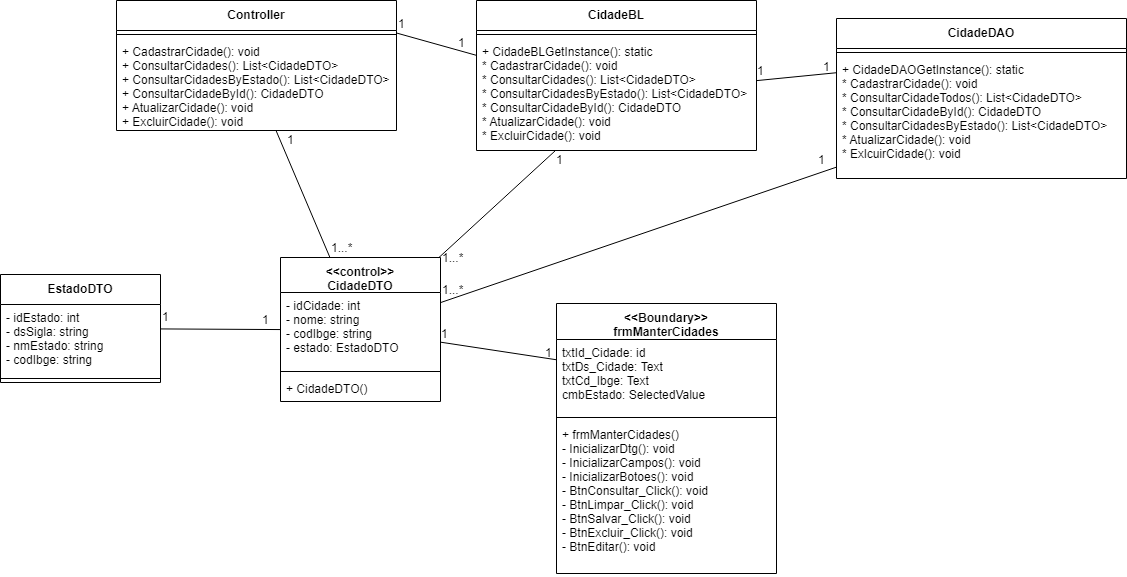

The diagram above was exported from draw.io. Its source (the exported page's mxGraphModel, read from the mxfile embedded in the PNG):
<mxGraphModel dx="854" dy="496" grid="1" gridSize="10" guides="1" tooltips="1" connect="1" arrows="1" fold="1" page="1" pageScale="1" pageWidth="827" pageHeight="1169" background="#ffffff" math="0" shadow="0">
  <root>
    <mxCell id="0" />
    <mxCell id="1" parent="0" />
    <mxCell id="2" value="&lt;&lt;Boundary&gt;&gt;&#10;frmManterCidades" style="swimlane;fontStyle=1;align=center;verticalAlign=top;childLayout=stackLayout;horizontal=1;startSize=36;horizontalStack=0;resizeParent=1;resizeParentMax=0;resizeLast=0;collapsible=1;marginBottom=0;" parent="1" vertex="1">
      <mxGeometry x="790" y="340" width="220" height="270" as="geometry" />
    </mxCell>
    <mxCell id="3" value="txtId_Cidade: id&#10;txtDs_Cidade: Text &#10;txtCd_Ibge: Text&#10;cmbEstado: SelectedValue&#10; " style="text;strokeColor=none;fillColor=none;align=left;verticalAlign=top;spacingLeft=4;spacingRight=4;overflow=hidden;rotatable=0;points=[[0,0.5],[1,0.5]];portConstraint=eastwest;" parent="2" vertex="1">
      <mxGeometry y="36" width="220" height="74" as="geometry" />
    </mxCell>
    <mxCell id="4" value="" style="line;strokeWidth=1;fillColor=none;align=left;verticalAlign=middle;spacingTop=-1;spacingLeft=3;spacingRight=3;rotatable=0;labelPosition=right;points=[];portConstraint=eastwest;" parent="2" vertex="1">
      <mxGeometry y="110" width="220" height="8" as="geometry" />
    </mxCell>
    <mxCell id="5" value="+ frmManterCidades()&#10;- InicializarDtg(): void&#10;- InicializarCampos(): void&#10;- InicializarBotoes(): void&#10;- BtnConsultar_Click(): void&#10;- BtnLimpar_Click(): void&#10;- BtnSalvar_Click(): void&#10;- BtnExcluir_Click(): void&#10;- BtnEditar(): void" style="text;strokeColor=none;fillColor=none;align=left;verticalAlign=top;spacingLeft=4;spacingRight=4;overflow=hidden;rotatable=0;points=[[0,0.5],[1,0.5]];portConstraint=eastwest;" parent="2" vertex="1">
      <mxGeometry y="118" width="220" height="152" as="geometry" />
    </mxCell>
    <mxCell id="6" value="&lt;&lt;control&gt;&gt;&#10;CidadeDTO&#10;" style="swimlane;fontStyle=1;align=center;verticalAlign=top;childLayout=stackLayout;horizontal=1;startSize=35;horizontalStack=0;resizeParent=1;resizeParentMax=0;resizeLast=0;collapsible=1;marginBottom=0;" parent="1" vertex="1">
      <mxGeometry x="500" y="280" width="160" height="144" as="geometry" />
    </mxCell>
    <mxCell id="7" value="- idCidade: int&#10;- nome: string&#10;- codIbge: string&#10;- estado: EstadoDTO " style="text;strokeColor=none;fillColor=none;align=left;verticalAlign=top;spacingLeft=4;spacingRight=4;overflow=hidden;rotatable=0;points=[[0,0.5],[1,0.5]];portConstraint=eastwest;" parent="6" vertex="1">
      <mxGeometry y="35" width="160" height="75" as="geometry" />
    </mxCell>
    <mxCell id="8" value="" style="line;strokeWidth=1;fillColor=none;align=left;verticalAlign=middle;spacingTop=-1;spacingLeft=3;spacingRight=3;rotatable=0;labelPosition=right;points=[];portConstraint=eastwest;" parent="6" vertex="1">
      <mxGeometry y="110" width="160" height="8" as="geometry" />
    </mxCell>
    <mxCell id="9" value="+ CidadeDTO()" style="text;strokeColor=none;fillColor=none;align=left;verticalAlign=top;spacingLeft=4;spacingRight=4;overflow=hidden;rotatable=0;points=[[0,0.5],[1,0.5]];portConstraint=eastwest;" parent="6" vertex="1">
      <mxGeometry y="118" width="160" height="26" as="geometry" />
    </mxCell>
    <mxCell id="11" value="Controller" style="swimlane;fontStyle=1;align=center;verticalAlign=top;childLayout=stackLayout;horizontal=1;startSize=30;horizontalStack=0;resizeParent=1;resizeParentMax=0;resizeLast=0;collapsible=1;marginBottom=0;" parent="1" vertex="1">
      <mxGeometry x="350" y="37" width="280" height="130" as="geometry" />
    </mxCell>
    <mxCell id="13" value="" style="line;strokeWidth=1;fillColor=none;align=left;verticalAlign=middle;spacingTop=-1;spacingLeft=3;spacingRight=3;rotatable=0;labelPosition=right;points=[];portConstraint=eastwest;" parent="11" vertex="1">
      <mxGeometry y="30" width="280" height="8" as="geometry" />
    </mxCell>
    <mxCell id="14" value="+ CadastrarCidade(): void&#10;+ ConsultarCidades(): List&lt;CidadeDTO&gt;&#10;+ ConsultarCidadesByEstado(): List&lt;CidadeDTO&gt;&#10;+ ConsultarCidadeById(): CidadeDTO&#10;+ AtualizarCidade(): void&#10;+ ExcluirCidade(): void" style="text;strokeColor=none;fillColor=none;align=left;verticalAlign=top;spacingLeft=4;spacingRight=4;overflow=hidden;rotatable=0;points=[[0,0.5],[1,0.5]];portConstraint=eastwest;" parent="11" vertex="1">
      <mxGeometry y="38" width="280" height="92" as="geometry" />
    </mxCell>
    <mxCell id="0AdZoCA7e_nAP_3t3_5t-47" value="CidadeBL" style="swimlane;fontStyle=1;align=center;verticalAlign=top;childLayout=stackLayout;horizontal=1;startSize=30;horizontalStack=0;resizeParent=1;resizeParentMax=0;resizeLast=0;collapsible=1;marginBottom=0;" parent="1" vertex="1">
      <mxGeometry x="710" y="37" width="280" height="150" as="geometry" />
    </mxCell>
    <mxCell id="0AdZoCA7e_nAP_3t3_5t-49" value="" style="line;strokeWidth=1;fillColor=none;align=left;verticalAlign=middle;spacingTop=-1;spacingLeft=3;spacingRight=3;rotatable=0;labelPosition=right;points=[];portConstraint=eastwest;" parent="0AdZoCA7e_nAP_3t3_5t-47" vertex="1">
      <mxGeometry y="30" width="280" height="8" as="geometry" />
    </mxCell>
    <mxCell id="0AdZoCA7e_nAP_3t3_5t-50" value="+ CidadeBLGetInstance(): static&#10;* CadastrarCidade(): void&#10;* ConsultarCidades(): List&lt;CidadeDTO&gt;&#10;* ConsultarCidadesByEstado(): List&lt;CidadeDTO&gt;&#10;* ConsultarCidadeById(): CidadeDTO&#10;* AtualizarCidade(): void&#10;* ExcluirCidade(): void" style="text;strokeColor=none;fillColor=none;align=left;verticalAlign=top;spacingLeft=4;spacingRight=4;overflow=hidden;rotatable=0;points=[[0,0.5],[1,0.5]];portConstraint=eastwest;" parent="0AdZoCA7e_nAP_3t3_5t-47" vertex="1">
      <mxGeometry y="38" width="280" height="112" as="geometry" />
    </mxCell>
    <mxCell id="nBS23nBoA9DJgC_Ol1sM-28" value="CidadeDAO" style="swimlane;fontStyle=1;align=center;verticalAlign=top;childLayout=stackLayout;horizontal=1;startSize=30;horizontalStack=0;resizeParent=1;resizeParentMax=0;resizeLast=0;collapsible=1;marginBottom=0;" parent="1" vertex="1">
      <mxGeometry x="1070" y="55" width="290" height="160" as="geometry" />
    </mxCell>
    <mxCell id="nBS23nBoA9DJgC_Ol1sM-30" value="" style="line;strokeWidth=1;fillColor=none;align=left;verticalAlign=middle;spacingTop=-1;spacingLeft=3;spacingRight=3;rotatable=0;labelPosition=right;points=[];portConstraint=eastwest;" parent="nBS23nBoA9DJgC_Ol1sM-28" vertex="1">
      <mxGeometry y="30" width="290" height="8" as="geometry" />
    </mxCell>
    <mxCell id="nBS23nBoA9DJgC_Ol1sM-31" value="+ CidadeDAOGetInstance(): static&#10;* CadastrarCidade(): void&#10;* ConsultarCidadeTodos(): List&lt;CidadeDTO&gt;&#10;* ConsultarCidadeById(): CidadeDTO&#10;* ConsultarCidadesByEstado(): List&lt;CidadeDTO&gt;&#10;* AtualizarCidade(): void&#10;* ExlcuirCidade(): void " style="text;strokeColor=none;fillColor=none;align=left;verticalAlign=top;spacingLeft=4;spacingRight=4;overflow=hidden;rotatable=0;points=[[0,0.5],[1,0.5]];portConstraint=eastwest;" parent="nBS23nBoA9DJgC_Ol1sM-28" vertex="1">
      <mxGeometry y="38" width="290" height="122" as="geometry" />
    </mxCell>
    <mxCell id="16" value="EstadoDTO" style="swimlane;fontStyle=1;align=center;verticalAlign=top;childLayout=stackLayout;horizontal=1;startSize=30;horizontalStack=0;resizeParent=1;resizeParentMax=0;resizeLast=0;collapsible=1;marginBottom=0;" parent="1" vertex="1">
      <mxGeometry x="220" y="297" width="160" height="108" as="geometry" />
    </mxCell>
    <mxCell id="17" value="- idEstado: int&#10;- dsSigla: string&#10;- nmEstado: string&#10;- codIbge: string" style="text;strokeColor=none;fillColor=none;align=left;verticalAlign=top;spacingLeft=4;spacingRight=4;overflow=hidden;rotatable=0;points=[[0,0.5],[1,0.5]];portConstraint=eastwest;" parent="16" vertex="1">
      <mxGeometry y="30" width="160" height="70" as="geometry" />
    </mxCell>
    <mxCell id="18" value="" style="line;strokeWidth=1;fillColor=none;align=left;verticalAlign=middle;spacingTop=-1;spacingLeft=3;spacingRight=3;rotatable=0;labelPosition=right;points=[];portConstraint=eastwest;" parent="16" vertex="1">
      <mxGeometry y="100" width="160" height="8" as="geometry" />
    </mxCell>
    <mxCell id="F5NmO441wcA0nmRPH-FV-28" value="" style="endArrow=none;html=1;" parent="1" source="16" target="7" edge="1">
      <mxGeometry width="50" height="50" relative="1" as="geometry">
        <mxPoint x="350" y="470" as="sourcePoint" />
        <mxPoint x="400" y="420" as="targetPoint" />
      </mxGeometry>
    </mxCell>
    <mxCell id="F5NmO441wcA0nmRPH-FV-29" value="" style="endArrow=none;html=1;" parent="1" source="7" target="3" edge="1">
      <mxGeometry width="50" height="50" relative="1" as="geometry">
        <mxPoint x="660" y="310" as="sourcePoint" />
        <mxPoint x="710" y="260" as="targetPoint" />
      </mxGeometry>
    </mxCell>
    <mxCell id="F5NmO441wcA0nmRPH-FV-30" value="" style="endArrow=none;html=1;" parent="1" source="6" target="14" edge="1">
      <mxGeometry width="50" height="50" relative="1" as="geometry">
        <mxPoint x="549.8286713286714" y="248.5" as="sourcePoint" />
        <mxPoint x="565.7727272727273" y="172.5" as="targetPoint" />
      </mxGeometry>
    </mxCell>
    <mxCell id="F5NmO441wcA0nmRPH-FV-31" value="" style="endArrow=none;html=1;exitX=1;exitY=0.25;exitDx=0;exitDy=0;" parent="1" source="11" target="0AdZoCA7e_nAP_3t3_5t-50" edge="1">
      <mxGeometry width="50" height="50" relative="1" as="geometry">
        <mxPoint x="651.8286713286714" y="179" as="sourcePoint" />
        <mxPoint x="724" y="82.15384615384619" as="targetPoint" />
      </mxGeometry>
    </mxCell>
    <mxCell id="F5NmO441wcA0nmRPH-FV-32" value="" style="endArrow=none;html=1;" parent="1" source="6" target="0AdZoCA7e_nAP_3t3_5t-50" edge="1">
      <mxGeometry width="50" height="50" relative="1" as="geometry">
        <mxPoint x="618.8571428571429" y="294" as="sourcePoint" />
        <mxPoint x="600.2410714285713" y="155" as="targetPoint" />
      </mxGeometry>
    </mxCell>
    <mxCell id="F5NmO441wcA0nmRPH-FV-33" value="" style="endArrow=none;html=1;" parent="1" source="7" target="nBS23nBoA9DJgC_Ol1sM-31" edge="1">
      <mxGeometry width="50" height="50" relative="1" as="geometry">
        <mxPoint x="670" y="308.3703703703703" as="sourcePoint" />
        <mxPoint x="776.46408839779" y="237" as="targetPoint" />
      </mxGeometry>
    </mxCell>
    <mxCell id="mtj1owHqfdbcLPCBQG2Y-18" value="1" style="text;html=1;resizable=0;points=[];autosize=1;align=left;verticalAlign=top;spacingTop=-4;" parent="1" vertex="1">
      <mxGeometry x="630" y="51" width="20" height="20" as="geometry" />
    </mxCell>
    <mxCell id="mtj1owHqfdbcLPCBQG2Y-19" value="1" style="text;html=1;resizable=0;points=[];autosize=1;align=left;verticalAlign=top;spacingTop=-4;" parent="1" vertex="1">
      <mxGeometry x="690" y="70" width="20" height="20" as="geometry" />
    </mxCell>
    <mxCell id="mtj1owHqfdbcLPCBQG2Y-20" value="1" style="text;html=1;resizable=0;points=[];autosize=1;align=left;verticalAlign=top;spacingTop=-4;" parent="1" vertex="1">
      <mxGeometry x="519" y="167" width="20" height="20" as="geometry" />
    </mxCell>
    <mxCell id="mtj1owHqfdbcLPCBQG2Y-21" value="1...*" style="text;html=1;resizable=0;points=[];autosize=1;align=left;verticalAlign=top;spacingTop=-4;" parent="1" vertex="1">
      <mxGeometry x="563" y="275" width="40" height="20" as="geometry" />
    </mxCell>
    <mxCell id="mtj1owHqfdbcLPCBQG2Y-22" value="1" style="text;html=1;resizable=0;points=[];autosize=1;align=left;verticalAlign=top;spacingTop=-4;" parent="1" vertex="1">
      <mxGeometry x="380" y="330" width="20" height="20" as="geometry" />
    </mxCell>
    <mxCell id="mtj1owHqfdbcLPCBQG2Y-23" value="1" style="text;html=1;resizable=0;points=[];autosize=1;align=left;verticalAlign=top;spacingTop=-4;" parent="1" vertex="1">
      <mxGeometry x="480" y="332.5" width="20" height="20" as="geometry" />
    </mxCell>
    <mxCell id="mtj1owHqfdbcLPCBQG2Y-24" value="1" style="text;html=1;resizable=0;points=[];autosize=1;align=left;verticalAlign=top;spacingTop=-4;" parent="1" vertex="1">
      <mxGeometry x="788" y="187" width="20" height="20" as="geometry" />
    </mxCell>
    <mxCell id="mtj1owHqfdbcLPCBQG2Y-25" value="1...*" style="text;html=1;resizable=0;points=[];autosize=1;align=left;verticalAlign=top;spacingTop=-4;" parent="1" vertex="1">
      <mxGeometry x="674" y="285" width="40" height="20" as="geometry" />
    </mxCell>
    <mxCell id="mtj1owHqfdbcLPCBQG2Y-26" value="1...*" style="text;html=1;resizable=0;points=[];autosize=1;align=left;verticalAlign=top;spacingTop=-4;" parent="1" vertex="1">
      <mxGeometry x="674" y="317" width="40" height="20" as="geometry" />
    </mxCell>
    <mxCell id="mtj1owHqfdbcLPCBQG2Y-27" value="1" style="text;html=1;resizable=0;points=[];autosize=1;align=left;verticalAlign=top;spacingTop=-4;" parent="1" vertex="1">
      <mxGeometry x="1050" y="187" width="20" height="20" as="geometry" />
    </mxCell>
    <mxCell id="mtj1owHqfdbcLPCBQG2Y-28" value="1" style="text;html=1;resizable=0;points=[];autosize=1;align=left;verticalAlign=top;spacingTop=-4;" parent="1" vertex="1">
      <mxGeometry x="777" y="380" width="20" height="20" as="geometry" />
    </mxCell>
    <mxCell id="mtj1owHqfdbcLPCBQG2Y-29" value="1" style="text;html=1;resizable=0;points=[];autosize=1;align=left;verticalAlign=top;spacingTop=-4;" parent="1" vertex="1">
      <mxGeometry x="673" y="361" width="20" height="20" as="geometry" />
    </mxCell>
    <mxCell id="jT2CYpC6WDUrCDuU6xPj-18" value="" style="endArrow=none;html=1;" parent="1" edge="1" source="0AdZoCA7e_nAP_3t3_5t-50">
      <mxGeometry width="50" height="50" relative="1" as="geometry">
        <mxPoint x="990" y="100.5" as="sourcePoint" />
        <mxPoint x="1070" y="109.22727272727275" as="targetPoint" />
      </mxGeometry>
    </mxCell>
    <mxCell id="jT2CYpC6WDUrCDuU6xPj-19" value="1" style="text;html=1;resizable=0;points=[];autosize=1;align=left;verticalAlign=top;spacingTop=-4;" parent="1" vertex="1">
      <mxGeometry x="989" y="98" width="20" height="20" as="geometry" />
    </mxCell>
    <mxCell id="jT2CYpC6WDUrCDuU6xPj-20" value="1" style="text;html=1;resizable=0;points=[];autosize=1;align=left;verticalAlign=top;spacingTop=-4;" parent="1" vertex="1">
      <mxGeometry x="1055" y="94" width="20" height="20" as="geometry" />
    </mxCell>
  </root>
</mxGraphModel>